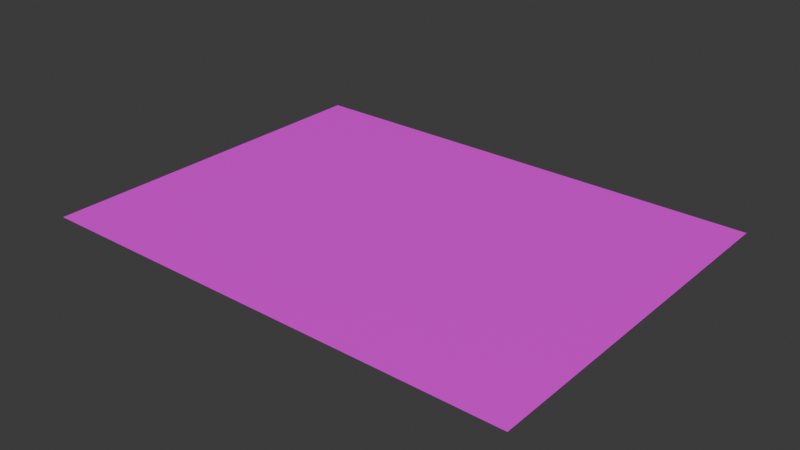 # Source: background.blend  (saved by Blender 4.5.90; exported with 4.5.12 LTS)
import bpy
from mathutils import Matrix  # noqa: F401  (used for matrix-valued properties, if any)

bpy.ops.wm.read_factory_settings(use_empty=True)
scene = bpy.context.scene
scene.name = 'Scene'

# ---- collections
col_collection = bpy.data.collections.new('Collection'); scene.collection.children.link(col_collection)

# ---- images (referenced by path relative to the original .blend; pixels are not part of the script)
import os
ASSET_DIR = os.environ.get("B2B_ASSET_DIR", "")  # directory of the original .blend (textures are referenced by path, not embedded)
HERE = os.path.dirname(os.path.abspath(__file__))  # packed textures are extracted next to this script under _unpacked/

def load_image(name, relpath, width, height, colorspace="sRGB"):
    """Load a texture the original file referenced (path relative to the .blend, or extracted next to this script)."""
    p = next((c for c in (os.path.join(HERE, relpath), os.path.join(ASSET_DIR, relpath)) if relpath and os.path.exists(c)), "")
    if p:
        img = bpy.data.images.load(p, check_existing=True)
        img.name = name
    else:  # same state as the original file: an image datablock whose file is absent (Cycles renders it pink)
        img = bpy.data.images.new(name, width, height)
        img.source = "FILE"
        img.filepath = "//" + (relpath or name)
    img.colorspace_settings.name = colorspace
    return img
img_background = load_image('background', 'background.png', 1024, 1024, 'sRGB')

# ---- materials (node trees are filled in below, after node groups)
mat_background = bpy.data.materials.new('Background')

# ---- material node trees
mat_background.use_nodes = True; mat_background.node_tree.nodes.clear()
_N = mat_background.node_tree.nodes; _L = mat_background.node_tree.links
n0 = _N.new('ShaderNodeBsdfPrincipled'); n0.name = 'Principled BSDF'; n0.location = (-200, 100)
n1 = _N.new('ShaderNodeOutputMaterial'); n1.name = 'Material Output'; n1.location = (200, 100)
n2 = _N.new('ShaderNodeTexImage'); n2.name = 'Image Texture'; n2.location = (-490, 80)
n2.image = img_background
_L.new(n0.outputs[0], n1.inputs[0])
_L.new(n2.outputs[0], n0.inputs[0])
n1.is_active_output = True

# ---- world
world_world = bpy.data.worlds.new('World'); scene.world = world_world
world_world.use_nodes = True; world_world.node_tree.nodes.clear()
_N = world_world.node_tree.nodes; _L = world_world.node_tree.links
n0 = _N.new('ShaderNodeOutputWorld'); n0.name = 'World Output'; n0.location = (200, 100)
n1 = _N.new('ShaderNodeBackground'); n1.name = 'Background'; n1.location = (-200, 100)
n1.inputs[0].default_value = (0.05088, 0.05088, 0.05088, 1.0)
_L.new(n1.outputs[0], n0.inputs[0])
n0.is_active_output = True
world_world.color = (0.05088, 0.05088, 0.05088)
world_world.sun_shadow_jitter_overblur = 0.0

# ---- meshes
me_plane = bpy.data.meshes.new('Plane')
me_plane.from_pydata([(-1.333, -1.0, 0.0), (1.333, -1.0, 0.0), (-1.333, 1.0, 0.0), (1.333, 1.0, 0.0)], [], [(0, 1, 3, 2)])
_uv = me_plane.uv_layers.new(name='UVMap')
_uv.uv.foreach_set('vector', [0.0, 0.0, 1.0, 0.0, 1.0, 1.0, 0.0, 1.0])
me_plane.materials.append(mat_background)
me_plane.update()

# ---- objects
ob_plane = bpy.data.objects.new('Plane', me_plane)

# ---- transforms, parenting, visibility, modifiers, constraints
ob_plane.location = (0.0, 0.0, 0.0)

# ---- collection membership
col_collection.objects.link(ob_plane)

# ---- scene / render settings (as saved in the file)
scene.frame_start = 1; scene.frame_end = 250; scene.frame_set(1)
scene.render.engine = 'BLENDER_EEVEE_NEXT'
bpy.context.view_layer.update()

# ---- added for rendering (the .blend has no active camera and no usable light): camera, sun
cam_auto = bpy.data.cameras.new('AutoCamera')
cam_auto.lens = 50.0
cam_auto.sensor_width = 36.0
cam_auto.clip_end = 1000.0
ob_auto_camera = bpy.data.objects.new('AutoCamera', cam_auto)
scene.collection.objects.link(ob_auto_camera)
ob_auto_camera.location = (3.08359, -3.70031, 2.46687)
ob_auto_camera.rotation_euler = (1.09748, -7.21219e-08, 0.694738)
scene.camera = ob_auto_camera
light_auto_sun = bpy.data.lights.new('AutoSun', 'SUN')
light_auto_sun.energy = 3.0
light_auto_sun.angle = 0.0523599
ob_auto_sun = bpy.data.objects.new('AutoSun', light_auto_sun)
scene.collection.objects.link(ob_auto_sun)
ob_auto_sun.rotation_euler = (0.872665, 0.174533, 0.523599)
bpy.context.view_layer.update()

